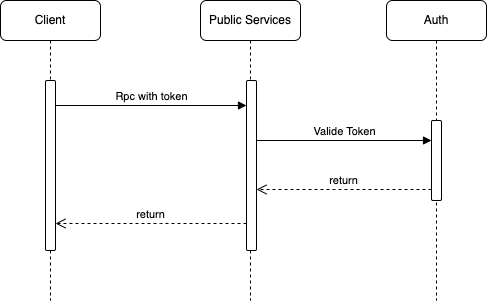

The diagram above was exported from draw.io. Its source (the exported page's mxGraphModel, read from the mxfile embedded in the PNG):
<mxGraphModel dx="810" dy="679" grid="0" gridSize="10" guides="1" tooltips="1" connect="1" arrows="1" fold="1" page="1" pageScale="1" pageWidth="827" pageHeight="1169" background="#ffffff" math="0" shadow="0">
  <root>
    <mxCell id="0" />
    <mxCell id="1" parent="0" />
    <mxCell id="y1QkCEMgByLrXHbV3KSY-27" value="Auth" style="shape=umlLifeline;perimeter=lifelinePerimeter;whiteSpace=wrap;html=1;container=1;dropTarget=0;collapsible=0;recursiveResize=0;outlineConnect=0;portConstraint=eastwest;newEdgeStyle={&quot;edgeStyle&quot;:&quot;elbowEdgeStyle&quot;,&quot;elbow&quot;:&quot;vertical&quot;,&quot;curved&quot;:0,&quot;rounded&quot;:0};labelBackgroundColor=none;rounded=1;" parent="1" vertex="1">
      <mxGeometry x="550" y="120" width="100" height="300" as="geometry" />
    </mxCell>
    <mxCell id="y1QkCEMgByLrXHbV3KSY-35" value="" style="html=1;points=[];perimeter=orthogonalPerimeter;outlineConnect=0;targetShapes=umlLifeline;portConstraint=eastwest;newEdgeStyle={&quot;edgeStyle&quot;:&quot;elbowEdgeStyle&quot;,&quot;elbow&quot;:&quot;vertical&quot;,&quot;curved&quot;:0,&quot;rounded&quot;:0};labelBackgroundColor=none;rounded=1;" parent="y1QkCEMgByLrXHbV3KSY-27" vertex="1">
      <mxGeometry x="45" y="120" width="10" height="80" as="geometry" />
    </mxCell>
    <mxCell id="y1QkCEMgByLrXHbV3KSY-28" value="Public Services" style="shape=umlLifeline;perimeter=lifelinePerimeter;whiteSpace=wrap;html=1;container=1;dropTarget=0;collapsible=0;recursiveResize=0;outlineConnect=0;portConstraint=eastwest;newEdgeStyle={&quot;edgeStyle&quot;:&quot;elbowEdgeStyle&quot;,&quot;elbow&quot;:&quot;vertical&quot;,&quot;curved&quot;:0,&quot;rounded&quot;:0};labelBackgroundColor=none;rounded=1;" parent="1" vertex="1">
      <mxGeometry x="364" y="120" width="100" height="300" as="geometry" />
    </mxCell>
    <mxCell id="y1QkCEMgByLrXHbV3KSY-30" value="" style="html=1;points=[];perimeter=orthogonalPerimeter;outlineConnect=0;targetShapes=umlLifeline;portConstraint=eastwest;newEdgeStyle={&quot;edgeStyle&quot;:&quot;elbowEdgeStyle&quot;,&quot;elbow&quot;:&quot;vertical&quot;,&quot;curved&quot;:0,&quot;rounded&quot;:0};labelBackgroundColor=none;rounded=1;" parent="y1QkCEMgByLrXHbV3KSY-28" vertex="1">
      <mxGeometry x="46" y="80" width="10" height="170" as="geometry" />
    </mxCell>
    <mxCell id="y1QkCEMgByLrXHbV3KSY-32" value="return" style="html=1;verticalAlign=bottom;endArrow=open;dashed=1;endSize=8;edgeStyle=elbowEdgeStyle;elbow=vertical;curved=0;rounded=1;labelBackgroundColor=none;fontColor=default;" parent="y1QkCEMgByLrXHbV3KSY-28" target="y1QkCEMgByLrXHbV3KSY-34" edge="1">
      <mxGeometry relative="1" as="geometry">
        <mxPoint x="-24" y="223" as="targetPoint" />
        <mxPoint x="46" y="223" as="sourcePoint" />
      </mxGeometry>
    </mxCell>
    <mxCell id="y1QkCEMgByLrXHbV3KSY-29" value="Client" style="shape=umlLifeline;perimeter=lifelinePerimeter;whiteSpace=wrap;html=1;container=1;dropTarget=0;collapsible=0;recursiveResize=0;outlineConnect=0;portConstraint=eastwest;newEdgeStyle={&quot;edgeStyle&quot;:&quot;elbowEdgeStyle&quot;,&quot;elbow&quot;:&quot;vertical&quot;,&quot;curved&quot;:0,&quot;rounded&quot;:0};labelBackgroundColor=none;rounded=1;" parent="1" vertex="1">
      <mxGeometry x="164" y="120" width="100" height="300" as="geometry" />
    </mxCell>
    <mxCell id="y1QkCEMgByLrXHbV3KSY-34" value="" style="html=1;points=[];perimeter=orthogonalPerimeter;outlineConnect=0;targetShapes=umlLifeline;portConstraint=eastwest;newEdgeStyle={&quot;edgeStyle&quot;:&quot;elbowEdgeStyle&quot;,&quot;elbow&quot;:&quot;vertical&quot;,&quot;curved&quot;:0,&quot;rounded&quot;:0};labelBackgroundColor=none;rounded=1;" parent="y1QkCEMgByLrXHbV3KSY-29" vertex="1">
      <mxGeometry x="45" y="80" width="10" height="170" as="geometry" />
    </mxCell>
    <mxCell id="y1QkCEMgByLrXHbV3KSY-31" value="Rpc with token" style="html=1;verticalAlign=bottom;endArrow=block;edgeStyle=elbowEdgeStyle;elbow=vertical;curved=0;rounded=1;labelBackgroundColor=none;fontColor=default;" parent="1" edge="1">
      <mxGeometry relative="1" as="geometry">
        <mxPoint x="219" y="225" as="sourcePoint" />
        <mxPoint x="410" y="225" as="targetPoint" />
      </mxGeometry>
    </mxCell>
    <mxCell id="y1QkCEMgByLrXHbV3KSY-36" value="Valide Token" style="html=1;verticalAlign=bottom;endArrow=block;edgeStyle=elbowEdgeStyle;elbow=vertical;curved=0;rounded=1;labelBackgroundColor=none;fontColor=default;" parent="1" edge="1">
      <mxGeometry x="0.0057" relative="1" as="geometry">
        <mxPoint x="420" y="260" as="sourcePoint" />
        <mxPoint x="595" y="260" as="targetPoint" />
        <mxPoint as="offset" />
      </mxGeometry>
    </mxCell>
    <mxCell id="y1QkCEMgByLrXHbV3KSY-37" value="return" style="html=1;verticalAlign=bottom;endArrow=open;dashed=1;endSize=8;edgeStyle=elbowEdgeStyle;elbow=vertical;curved=0;rounded=1;labelBackgroundColor=none;fontColor=default;" parent="1" edge="1">
      <mxGeometry relative="1" as="geometry">
        <mxPoint x="420" y="309" as="targetPoint" />
        <mxPoint x="595" y="309" as="sourcePoint" />
      </mxGeometry>
    </mxCell>
  </root>
</mxGraphModel>